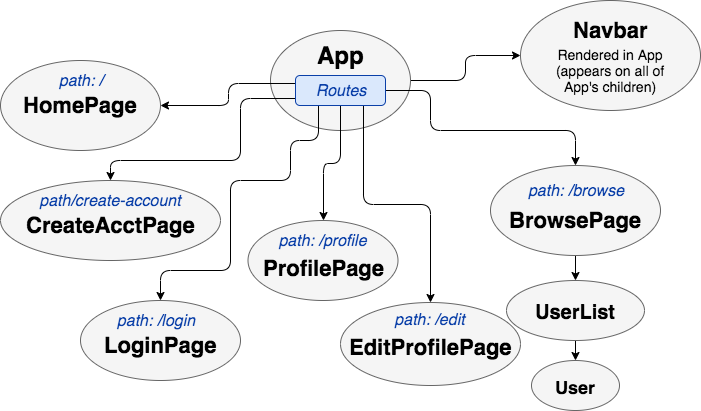

The diagram above was exported from draw.io. Its source (the exported page's mxGraphModel, read from the mxfile embedded in the PNG):
<mxGraphModel dx="852" dy="1074" grid="1" gridSize="10" guides="1" tooltips="1" connect="1" arrows="1" fold="1" page="1" pageScale="1" pageWidth="850" pageHeight="1100" math="0" shadow="0">
  <root>
    <mxCell id="0" />
    <mxCell id="1" parent="0" />
    <mxCell id="5E9wnEnuBZEAKZeQizy0-30" style="edgeStyle=orthogonalEdgeStyle;rounded=1;orthogonalLoop=1;jettySize=auto;html=1;exitX=1;exitY=0.5;exitDx=0;exitDy=0;entryX=0;entryY=0.5;entryDx=0;entryDy=0;fontSize=16;fontColor=#0A3FA8;" parent="1" source="5E9wnEnuBZEAKZeQizy0-1" target="5E9wnEnuBZEAKZeQizy0-6" edge="1">
      <mxGeometry relative="1" as="geometry" />
    </mxCell>
    <mxCell id="5E9wnEnuBZEAKZeQizy0-1" value="" style="ellipse;whiteSpace=wrap;html=1;fillColor=#f5f5f5;strokeColor=#666666;fontColor=#333333;" parent="1" vertex="1">
      <mxGeometry x="280" y="40" width="140" height="100" as="geometry" />
    </mxCell>
    <mxCell id="5E9wnEnuBZEAKZeQizy0-2" value="" style="ellipse;whiteSpace=wrap;html=1;fillColor=#f5f5f5;strokeColor=#666666;fontColor=#333333;" parent="1" vertex="1">
      <mxGeometry x="10" y="70" width="160" height="90" as="geometry" />
    </mxCell>
    <mxCell id="5E9wnEnuBZEAKZeQizy0-3" value="" style="ellipse;whiteSpace=wrap;html=1;fillColor=#f5f5f5;strokeColor=#666666;fontColor=#333333;" parent="1" vertex="1">
      <mxGeometry x="90" y="310" width="160" height="80" as="geometry" />
    </mxCell>
    <mxCell id="5E9wnEnuBZEAKZeQizy0-40" style="edgeStyle=orthogonalEdgeStyle;rounded=1;orthogonalLoop=1;jettySize=auto;html=1;exitX=0.5;exitY=1;exitDx=0;exitDy=0;entryX=0.5;entryY=0;entryDx=0;entryDy=0;fontSize=16;fontColor=#0A3FA8;" parent="1" source="5E9wnEnuBZEAKZeQizy0-4" target="5E9wnEnuBZEAKZeQizy0-37" edge="1">
      <mxGeometry relative="1" as="geometry" />
    </mxCell>
    <mxCell id="5E9wnEnuBZEAKZeQizy0-4" value="" style="ellipse;whiteSpace=wrap;html=1;fillColor=#f5f5f5;strokeColor=#666666;fontColor=#333333;" parent="1" vertex="1">
      <mxGeometry x="500" y="175" width="170" height="90" as="geometry" />
    </mxCell>
    <mxCell id="5E9wnEnuBZEAKZeQizy0-5" value="" style="ellipse;whiteSpace=wrap;html=1;fillColor=#f5f5f5;strokeColor=#666666;fontColor=#333333;" parent="1" vertex="1">
      <mxGeometry x="10" y="190" width="220" height="80" as="geometry" />
    </mxCell>
    <mxCell id="5E9wnEnuBZEAKZeQizy0-6" value="" style="ellipse;whiteSpace=wrap;html=1;fillColor=#f5f5f5;strokeColor=#666666;fontColor=#333333;" parent="1" vertex="1">
      <mxGeometry x="530" y="10" width="180" height="110" as="geometry" />
    </mxCell>
    <mxCell id="5E9wnEnuBZEAKZeQizy0-7" value="" style="ellipse;whiteSpace=wrap;html=1;fillColor=#f5f5f5;strokeColor=#666666;fontColor=#333333;" parent="1" vertex="1">
      <mxGeometry x="257.5" y="230" width="150" height="80" as="geometry" />
    </mxCell>
    <mxCell id="5E9wnEnuBZEAKZeQizy0-8" value="App" style="text;strokeColor=none;fillColor=none;html=1;fontSize=24;fontStyle=1;verticalAlign=middle;align=center;" parent="1" vertex="1">
      <mxGeometry x="315" y="45" width="70" height="40" as="geometry" />
    </mxCell>
    <mxCell id="5E9wnEnuBZEAKZeQizy0-9" value="HomePage" style="text;strokeColor=none;fillColor=none;html=1;fontSize=22;fontStyle=1;verticalAlign=middle;align=center;" parent="1" vertex="1">
      <mxGeometry x="25" y="95" width="130" height="40" as="geometry" />
    </mxCell>
    <mxCell id="5E9wnEnuBZEAKZeQizy0-10" value="LoginPage" style="text;strokeColor=none;fillColor=none;html=1;fontSize=22;fontStyle=1;verticalAlign=middle;align=center;" parent="1" vertex="1">
      <mxGeometry x="110" y="340" width="120" height="30" as="geometry" />
    </mxCell>
    <mxCell id="5E9wnEnuBZEAKZeQizy0-11" value="CreateAcctPage" style="text;strokeColor=none;fillColor=none;html=1;fontSize=22;fontStyle=1;verticalAlign=middle;align=center;" parent="1" vertex="1">
      <mxGeometry x="35" y="220" width="170" height="30" as="geometry" />
    </mxCell>
    <mxCell id="5E9wnEnuBZEAKZeQizy0-12" value="ProfilePage" style="text;strokeColor=none;fillColor=none;html=1;fontSize=22;fontStyle=1;verticalAlign=middle;align=center;" parent="1" vertex="1">
      <mxGeometry x="270.5" y="265" width="125" height="25" as="geometry" />
    </mxCell>
    <mxCell id="5E9wnEnuBZEAKZeQizy0-13" value="Navbar" style="text;strokeColor=none;fillColor=none;html=1;fontSize=22;fontStyle=1;verticalAlign=middle;align=center;" parent="1" vertex="1">
      <mxGeometry x="570" y="20" width="100" height="40" as="geometry" />
    </mxCell>
    <mxCell id="5E9wnEnuBZEAKZeQizy0-14" value="BrowsePage" style="text;strokeColor=none;fillColor=none;html=1;fontSize=22;fontStyle=1;verticalAlign=middle;align=center;" parent="1" vertex="1">
      <mxGeometry x="512.5" y="215" width="145" height="30" as="geometry" />
    </mxCell>
    <mxCell id="5E9wnEnuBZEAKZeQizy0-16" value="&lt;font style=&quot;font-size: 14px;&quot;&gt;Rendered in App (appears on all of App's children)&lt;/font&gt;" style="text;html=1;strokeColor=none;fillColor=none;align=center;verticalAlign=middle;whiteSpace=wrap;rounded=0;fontSize=14;spacing=2;" parent="1" vertex="1">
      <mxGeometry x="560" y="50" width="120" height="60" as="geometry" />
    </mxCell>
    <mxCell id="5E9wnEnuBZEAKZeQizy0-31" style="edgeStyle=orthogonalEdgeStyle;rounded=1;orthogonalLoop=1;jettySize=auto;html=1;exitX=1;exitY=0.5;exitDx=0;exitDy=0;entryX=0.5;entryY=0;entryDx=0;entryDy=0;fontSize=16;fontColor=#0A3FA8;" parent="1" source="5E9wnEnuBZEAKZeQizy0-19" target="5E9wnEnuBZEAKZeQizy0-4" edge="1">
      <mxGeometry relative="1" as="geometry">
        <Array as="points">
          <mxPoint x="440" y="100" />
          <mxPoint x="440" y="140" />
          <mxPoint x="585" y="140" />
        </Array>
      </mxGeometry>
    </mxCell>
    <mxCell id="5E9wnEnuBZEAKZeQizy0-33" style="edgeStyle=orthogonalEdgeStyle;rounded=1;orthogonalLoop=1;jettySize=auto;html=1;exitX=0;exitY=0.25;exitDx=0;exitDy=0;entryX=1;entryY=0.5;entryDx=0;entryDy=0;fontSize=16;fontColor=#0A3FA8;" parent="1" source="5E9wnEnuBZEAKZeQizy0-19" target="5E9wnEnuBZEAKZeQizy0-2" edge="1">
      <mxGeometry relative="1" as="geometry" />
    </mxCell>
    <mxCell id="5E9wnEnuBZEAKZeQizy0-34" style="edgeStyle=orthogonalEdgeStyle;rounded=1;orthogonalLoop=1;jettySize=auto;html=1;exitX=0;exitY=0.75;exitDx=0;exitDy=0;entryX=0.5;entryY=0;entryDx=0;entryDy=0;fontSize=16;fontColor=#0A3FA8;" parent="1" source="5E9wnEnuBZEAKZeQizy0-19" target="5E9wnEnuBZEAKZeQizy0-5" edge="1">
      <mxGeometry relative="1" as="geometry">
        <Array as="points">
          <mxPoint x="250" y="108" />
          <mxPoint x="250" y="170" />
          <mxPoint x="120" y="170" />
        </Array>
      </mxGeometry>
    </mxCell>
    <mxCell id="5E9wnEnuBZEAKZeQizy0-35" style="edgeStyle=orthogonalEdgeStyle;rounded=1;orthogonalLoop=1;jettySize=auto;html=1;exitX=0.25;exitY=1;exitDx=0;exitDy=0;entryX=0.5;entryY=0;entryDx=0;entryDy=0;fontSize=16;fontColor=#0A3FA8;" parent="1" source="5E9wnEnuBZEAKZeQizy0-19" target="5E9wnEnuBZEAKZeQizy0-3" edge="1">
      <mxGeometry relative="1" as="geometry">
        <Array as="points">
          <mxPoint x="328" y="150" />
          <mxPoint x="300" y="150" />
          <mxPoint x="300" y="190" />
          <mxPoint x="240" y="190" />
          <mxPoint x="240" y="280" />
          <mxPoint x="170" y="280" />
        </Array>
      </mxGeometry>
    </mxCell>
    <mxCell id="-pfgzs1DQGyyd2tLM6yJ-5" style="edgeStyle=orthogonalEdgeStyle;rounded=1;orthogonalLoop=1;jettySize=auto;html=1;exitX=0.5;exitY=1;exitDx=0;exitDy=0;entryX=0.5;entryY=0;entryDx=0;entryDy=0;" edge="1" parent="1" source="5E9wnEnuBZEAKZeQizy0-19" target="5E9wnEnuBZEAKZeQizy0-7">
      <mxGeometry relative="1" as="geometry" />
    </mxCell>
    <mxCell id="-pfgzs1DQGyyd2tLM6yJ-7" style="edgeStyle=orthogonalEdgeStyle;rounded=1;orthogonalLoop=1;jettySize=auto;html=1;exitX=0.75;exitY=1;exitDx=0;exitDy=0;entryX=0.5;entryY=0;entryDx=0;entryDy=0;" edge="1" parent="1" source="5E9wnEnuBZEAKZeQizy0-19" target="-pfgzs1DQGyyd2tLM6yJ-1">
      <mxGeometry relative="1" as="geometry" />
    </mxCell>
    <mxCell id="5E9wnEnuBZEAKZeQizy0-19" value="" style="rounded=1;whiteSpace=wrap;html=1;fontSize=14;fillColor=#dae8fc;strokeColor=#0A3FA8;" parent="1" vertex="1">
      <mxGeometry x="305" y="85" width="90" height="30" as="geometry" />
    </mxCell>
    <mxCell id="5E9wnEnuBZEAKZeQizy0-20" value="&lt;i&gt;Routes&lt;/i&gt;" style="text;html=1;strokeColor=none;fillColor=none;align=center;verticalAlign=middle;whiteSpace=wrap;rounded=0;fontSize=16;fontColor=#0A3FA8;" parent="1" vertex="1">
      <mxGeometry x="315" y="90" width="70" height="20" as="geometry" />
    </mxCell>
    <mxCell id="5E9wnEnuBZEAKZeQizy0-23" value="path: /" style="text;html=1;strokeColor=none;fillColor=none;align=center;verticalAlign=middle;whiteSpace=wrap;rounded=0;fontSize=16;fontColor=#0A3FA8;fontStyle=2" parent="1" vertex="1">
      <mxGeometry x="60" y="80" width="60" height="20" as="geometry" />
    </mxCell>
    <mxCell id="5E9wnEnuBZEAKZeQizy0-24" value="&lt;i&gt;path/create-account&lt;/i&gt;" style="text;html=1;strokeColor=none;fillColor=none;align=center;verticalAlign=middle;whiteSpace=wrap;rounded=0;fontSize=16;fontColor=#0A3FA8;" parent="1" vertex="1">
      <mxGeometry x="45" y="195" width="150" height="30" as="geometry" />
    </mxCell>
    <mxCell id="5E9wnEnuBZEAKZeQizy0-26" value="path: /profile" style="text;html=1;strokeColor=none;fillColor=none;align=center;verticalAlign=middle;whiteSpace=wrap;rounded=0;fontSize=16;fontColor=#0A3FA8;fontStyle=2" parent="1" vertex="1">
      <mxGeometry x="280" y="240" width="105" height="20" as="geometry" />
    </mxCell>
    <mxCell id="5E9wnEnuBZEAKZeQizy0-27" value="path: /login" style="text;html=1;strokeColor=none;fillColor=none;align=center;verticalAlign=middle;whiteSpace=wrap;rounded=0;fontSize=16;fontColor=#0A3FA8;fontStyle=2" parent="1" vertex="1">
      <mxGeometry x="120" y="320" width="90" height="20" as="geometry" />
    </mxCell>
    <mxCell id="5E9wnEnuBZEAKZeQizy0-28" value="path: /browse" style="text;html=1;strokeColor=none;fillColor=none;align=center;verticalAlign=middle;whiteSpace=wrap;rounded=0;fontSize=16;fontColor=#0A3FA8;fontStyle=2" parent="1" vertex="1">
      <mxGeometry x="530" y="190" width="110" height="20" as="geometry" />
    </mxCell>
    <mxCell id="5E9wnEnuBZEAKZeQizy0-45" style="edgeStyle=orthogonalEdgeStyle;rounded=1;orthogonalLoop=1;jettySize=auto;html=1;exitX=0.5;exitY=1;exitDx=0;exitDy=0;entryX=0.5;entryY=0;entryDx=0;entryDy=0;fontSize=16;fontColor=#0A3FA8;" parent="1" source="5E9wnEnuBZEAKZeQizy0-37" target="5E9wnEnuBZEAKZeQizy0-41" edge="1">
      <mxGeometry relative="1" as="geometry" />
    </mxCell>
    <mxCell id="5E9wnEnuBZEAKZeQizy0-37" value="" style="ellipse;whiteSpace=wrap;html=1;fillColor=#f5f5f5;strokeColor=#666666;fontColor=#333333;" parent="1" vertex="1">
      <mxGeometry x="516" y="290" width="138" height="60" as="geometry" />
    </mxCell>
    <mxCell id="5E9wnEnuBZEAKZeQizy0-38" value="&lt;font style=&quot;font-size: 20px&quot;&gt;UserList&lt;/font&gt;" style="text;strokeColor=none;fillColor=none;html=1;fontSize=24;fontStyle=1;verticalAlign=middle;align=center;" parent="1" vertex="1">
      <mxGeometry x="530" y="300" width="110" height="40" as="geometry" />
    </mxCell>
    <mxCell id="5E9wnEnuBZEAKZeQizy0-41" value="" style="ellipse;whiteSpace=wrap;html=1;fillColor=#f5f5f5;strokeColor=#666666;fontColor=#333333;" parent="1" vertex="1">
      <mxGeometry x="541" y="370" width="88" height="50" as="geometry" />
    </mxCell>
    <mxCell id="5E9wnEnuBZEAKZeQizy0-42" value="&lt;font style=&quot;font-size: 18px&quot;&gt;User&lt;/font&gt;" style="text;strokeColor=none;fillColor=none;html=1;fontSize=24;fontStyle=1;verticalAlign=middle;align=center;" parent="1" vertex="1">
      <mxGeometry x="553.5" y="382.5" width="63" height="25" as="geometry" />
    </mxCell>
    <mxCell id="-pfgzs1DQGyyd2tLM6yJ-1" value="" style="ellipse;whiteSpace=wrap;html=1;fillColor=#f5f5f5;strokeColor=#666666;fontColor=#333333;" vertex="1" parent="1">
      <mxGeometry x="350" y="312" width="180" height="83" as="geometry" />
    </mxCell>
    <mxCell id="-pfgzs1DQGyyd2tLM6yJ-2" value="EditProfilePage" style="text;strokeColor=none;fillColor=none;html=1;fontSize=22;fontStyle=1;verticalAlign=middle;align=center;" vertex="1" parent="1">
      <mxGeometry x="377.5" y="344.5" width="125" height="25" as="geometry" />
    </mxCell>
    <mxCell id="-pfgzs1DQGyyd2tLM6yJ-3" value="path: /edit" style="text;html=1;strokeColor=none;fillColor=none;align=center;verticalAlign=middle;whiteSpace=wrap;rounded=0;fontSize=16;fontColor=#0A3FA8;fontStyle=2" vertex="1" parent="1">
      <mxGeometry x="387" y="319.5" width="105" height="20" as="geometry" />
    </mxCell>
  </root>
</mxGraphModel>